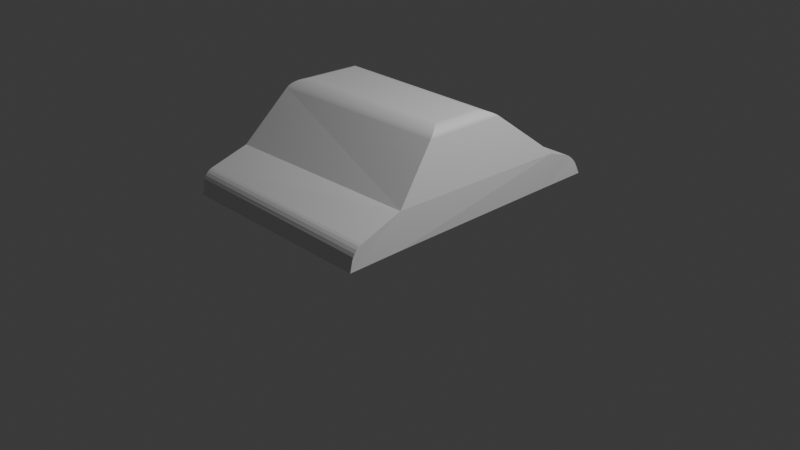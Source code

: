 # Source: FIRST.blend  (saved by Blender 4.3.34; exported with 4.5.12 LTS)
import bpy
from mathutils import Matrix  # noqa: F401  (used for matrix-valued properties, if any)

bpy.ops.wm.read_factory_settings(use_empty=True)
scene = bpy.context.scene
scene.name = 'Scene'

# ---- collections
col_collection = bpy.data.collections.new('Collection'); scene.collection.children.link(col_collection)

# ---- materials (node trees are filled in below, after node groups)
mat_material = bpy.data.materials.new('Material')
mat_material.alpha_threshold = 0.0
mat_material.roughness = 0.5
mat_material.line_color = (0.0, 0.0, 0.0, 1.0)

# ---- material node trees
mat_material.use_nodes = True; mat_material.node_tree.nodes.clear()
_N = mat_material.node_tree.nodes; _L = mat_material.node_tree.links
n0 = _N.new('ShaderNodeOutputMaterial'); n0.name = 'Material Output'; n0.location = (300, 300)
n1 = _N.new('ShaderNodeBsdfPrincipled'); n1.name = 'Principled BSDF'; n1.location = (10, 300)
n1.inputs[3].default_value = 1.45
_L.new(n1.outputs[0], n0.inputs[0])
n0.is_active_output = True

# ---- world
world_world = bpy.data.worlds.new('World'); scene.world = world_world
world_world.use_nodes = True; world_world.node_tree.nodes.clear()
_N = world_world.node_tree.nodes; _L = world_world.node_tree.links
n0 = _N.new('ShaderNodeOutputWorld'); n0.name = 'World Output'; n0.location = (300, 300)
n1 = _N.new('ShaderNodeBackground'); n1.name = 'Background'; n1.location = (10, 300)
n1.inputs[0].default_value = (0.05088, 0.05088, 0.05088, 1.0)
_L.new(n1.outputs[0], n0.inputs[0])
n0.is_active_output = True
world_world.color = (0.05088, 0.05088, 0.05088)
world_world.sun_shadow_jitter_overblur = 0.0

# ---- cameras
cam_camera = bpy.data.cameras.new('Camera')
cam_camera.clip_end = 100.0
cam_camera.ortho_scale = 7.314

# ---- lights
light_light = bpy.data.lights.new('Light', 'POINT')
light_light.energy = 1000.0
light_light.shadow_soft_size = 0.1

# ---- meshes
me_cube = bpy.data.meshes.new('Cube')
me_cube.from_pydata([(1.088, 1.033, -1.317), (1.06, -0.9824, -1.29), (-1.125, 0.9907, -1.353), (-1.114, -1.032, -1.301), (-1.131, 0.9881, -1.348), (-1.114, -1.032, -1.301), (1.087, 1.027, -1.319), (1.06, -0.9824, -1.29), (-1.083, 1.0, -1.658), (-1.084, -1.0, -1.658), (1.083, 1.0, -1.658), (1.083, -1.0, -1.658), (-1.087, -1.59, -1.662), (1.086, -1.59, -1.662), (1.086, 1.476, -1.658), (-1.083, 1.476, -1.658), (-1.092, -1.568, -1.532), (-1.098, -1.464, -1.417), (-1.093, -1.559, -1.503), (-1.094, -1.542, -1.474), (-1.096, -1.519, -1.448), (-1.097, -1.492, -1.429), (1.076, -1.451, -1.439), (1.082, -1.562, -1.557), (1.077, -1.479, -1.452), (1.078, -1.507, -1.473), (1.08, -1.531, -1.499), (1.081, -1.55, -1.528), (1.084, 1.42, -1.549), (1.083, 1.251, -1.4), (1.083, 1.412, -1.536), (1.083, 1.403, -1.522), (1.083, 1.393, -1.508), (1.083, 1.381, -1.494), (1.082, 1.368, -1.481), (1.082, 1.354, -1.467), (1.082, 1.34, -1.455), (1.082, 1.325, -1.443), (1.082, 1.31, -1.432), (1.082, 1.295, -1.422), (1.083, 1.28, -1.413), (1.083, 1.265, -1.406), (-1.106, 1.272, -1.422), (-1.089, 1.436, -1.564), (-1.105, 1.287, -1.427), (-1.103, 1.302, -1.433), (-1.102, 1.317, -1.44), (-1.1, 1.332, -1.449), (-1.099, 1.347, -1.459), (-1.097, 1.362, -1.47), (-1.096, 1.376, -1.483), (-1.095, 1.389, -1.495), (-1.093, 1.401, -1.509), (-1.092, 1.412, -1.523), (-1.091, 1.421, -1.536), (-1.09, 1.43, -1.55), (0.8404, 0.1478, -0.7118), (0.9683, 0.3565, -0.791), (0.8537, 0.1612, -0.7122), (0.8672, 0.176, -0.7138), (0.8805, 0.1919, -0.7166), (0.8934, 0.2086, -0.7205), (0.9059, 0.226, -0.7254), (0.9177, 0.2437, -0.7313), (0.9286, 0.2615, -0.738), (0.9385, 0.2792, -0.7456), (0.9472, 0.2964, -0.7538), (0.9547, 0.313, -0.7626), (0.9607, 0.3287, -0.7718), (0.9653, 0.3433, -0.7813), (0.8352, -0.3413, -0.7081), (0.9592, -0.5252, -0.7895), (0.8482, -0.3548, -0.7085), (0.8613, -0.3693, -0.7101), (0.8743, -0.3844, -0.7128), (0.8869, -0.4001, -0.7167), (0.8991, -0.416, -0.7217), (0.9105, -0.4319, -0.7277), (0.9211, -0.4476, -0.7347), (0.9307, -0.4628, -0.7425), (0.9391, -0.4774, -0.751), (0.9463, -0.4912, -0.76), (0.9521, -0.5038, -0.7696), (0.9564, -0.5152, -0.7794), (-0.9026, 0.1952, -0.7388), (-1.023, 0.403, -0.8283), (-0.9153, 0.2093, -0.7398), (-0.928, 0.2246, -0.7421), (-0.9406, 0.2409, -0.7456), (-0.9529, 0.258, -0.7502), (-0.9648, 0.2755, -0.7559), (-0.9759, 0.2933, -0.7627), (-0.9862, 0.311, -0.7703), (-0.9956, 0.3285, -0.7788), (-1.004, 0.3454, -0.7879), (-1.011, 0.3616, -0.7975), (-1.016, 0.3767, -0.8076), (-1.021, 0.3906, -0.8179), (-0.9234, -0.3541, -0.7308), (-1.047, -0.5454, -0.8127), (-0.937, -0.3679, -0.7314), (-0.9507, -0.3826, -0.7331), (-0.9641, -0.3982, -0.7361), (-0.977, -0.4143, -0.7401), (-0.9894, -0.4307, -0.7452), (-1.001, -0.4472, -0.7513), (-1.012, -0.4635, -0.7583), (-1.021, -0.4795, -0.7661), (-1.029, -0.4948, -0.7746), (-1.036, -0.5092, -0.7836), (-1.041, -0.5226, -0.7931), (-1.045, -0.5347, -0.8028)], [], [(1, 71, 99, 3), (3, 99, 85, 2), (3, 2, 4, 5), (56, 84, 98, 70), (0, 57, 71, 1), (8, 4, 42, 44, 45, 46, 47, 48, 49, 50, 51, 52, 53, 54, 55, 43, 15), (0, 1, 7, 6), (1, 3, 5, 7), (8, 10, 11, 9), (9, 11, 13, 12), (5, 4, 8, 9), (6, 7, 11, 10), (11, 7, 22, 24, 25, 26, 27, 23, 13), (7, 5, 17, 22), (2, 0, 6, 4), (6, 10, 14, 28, 30, 31, 32, 33, 34, 35, 36, 37, 38, 39, 40, 41, 29), (4, 6, 29, 42), (10, 8, 15, 14), (5, 9, 12, 16, 18, 19, 20, 21, 17), (16, 23, 27, 18), (18, 27, 26, 19), (19, 26, 25, 20), (20, 25, 24, 21), (21, 24, 22, 17), (23, 16, 12, 13), (28, 43, 55, 30), (30, 55, 54, 31), (31, 54, 53, 32), (32, 53, 52, 33), (33, 52, 51, 34), (34, 51, 50, 35), (35, 50, 49, 36), (36, 49, 48, 37), (37, 48, 47, 38), (38, 47, 46, 39), (39, 46, 45, 40), (40, 45, 44, 41), (41, 44, 42, 29), (43, 28, 14, 15), (70, 98, 100, 72), (72, 100, 101, 73), (73, 101, 102, 74), (74, 102, 103, 75), (75, 103, 104, 76), (76, 104, 105, 77), (77, 105, 106, 78), (78, 106, 107, 79), (79, 107, 108, 80), (80, 108, 109, 81), (81, 109, 110, 82), (82, 110, 111, 83), (83, 111, 99, 71), (56, 70, 72, 58), (58, 72, 73, 59), (59, 73, 74, 60), (60, 74, 75, 61), (61, 75, 76, 62), (62, 76, 77, 63), (63, 77, 78, 64), (64, 78, 79, 65), (65, 79, 80, 66), (66, 80, 81, 67), (67, 81, 82, 68), (68, 82, 83, 69), (69, 83, 71, 57), (98, 84, 86, 100), (100, 86, 87, 101), (101, 87, 88, 102), (102, 88, 89, 103), (103, 89, 90, 104), (104, 90, 91, 105), (105, 91, 92, 106), (106, 92, 93, 107), (107, 93, 94, 108), (108, 94, 95, 109), (109, 95, 96, 110), (110, 96, 97, 111), (111, 97, 85, 99), (84, 56, 58, 86), (86, 58, 59, 87), (87, 59, 60, 88), (88, 60, 61, 89), (89, 61, 62, 90), (90, 62, 63, 91), (91, 63, 64, 92), (92, 64, 65, 93), (93, 65, 66, 94), (94, 66, 67, 95), (95, 67, 68, 96), (96, 68, 69, 97), (97, 69, 57, 85), (2, 85, 57, 0)])
_uv = me_cube.uv_layers.new(name='UVMap')
_uv.uv.foreach_set('vector', [0.3754, 0.7484, 0.4698, 0.7184, 0.5499, 0.9977, 0.375, 1.0, 0.3718, 0.0001619, 0.532, 0.06496, 0.5897, 0.25, 0.375, 0.25, 0.3718, 0.0001619, 0.375, 0.25, 0.375, 0.2267, 0.375, 0.0, 0.6041, 0.5499, 0.8568, 0.5274, 0.8464, 0.6586, 0.5229, 0.6826, 0.375, 0.5015, 0.5752, 0.5193, 0.4698, 0.7184, 0.3754, 0.7484, 0.375, 0.25, 0.375, 0.2267, 0.375, 0.2432, 0.375, 0.2441, 0.375, 0.245, 0.375, 0.2459, 0.375, 0.2469, 0.375, 0.2478, 0.375, 0.2488, 0.375, 0.2496, 0.375, 0.2498, 0.375, 0.2499, 0.375, 0.2499, 0.375, 0.25, 0.375, 0.25, 0.375, 0.25, 0.375, 0.25, 0.375, 0.5015, 0.3754, 0.7484, 0.375, 0.75, 0.375, 0.5, 0.3754, 0.7484, 0.375, 1.0, 0.375, 1.0, 0.375, 0.75, 0.125, 0.5, 0.375, 0.5, 0.375, 0.75, 0.125, 0.75, 0.125, 0.75, 0.375, 0.75, 0.375, 0.75, 0.125, 0.75, 0.375, 0.0, 0.375, 0.2267, 0.375, 0.25, 0.375, 0.0, 0.375, 0.5, 0.375, 0.75, 0.375, 0.75, 0.375, 0.5, 0.375, 0.75, 0.375, 0.75, 0.375, 0.75, 0.375, 0.75, 0.375, 0.75, 0.375, 0.75, 0.375, 0.75, 0.375, 0.75, 0.375, 0.75, 0.375, 0.75, 0.375, 1.0, 0.375, 1.0, 0.375, 0.75, 0.375, 0.25, 0.375, 0.5015, 0.375, 0.5, 0.375, 0.2267, 0.375, 0.5, 0.375, 0.5, 0.375, 0.5, 0.375, 0.5, 0.375, 0.5, 0.375, 0.5, 0.375, 0.5, 0.375, 0.5, 0.375, 0.5001, 0.375, 0.5001, 0.375, 0.5001, 0.375, 0.5, 0.375, 0.5, 0.375, 0.5, 0.375, 0.5, 0.375, 0.5, 0.375, 0.5, 0.375, 0.2267, 0.375, 0.5, 0.375, 0.5, 0.375, 0.2432, 0.375, 0.5, 0.125, 0.5, 0.125, 0.5, 0.375, 0.5, 0.375, 0.0, 0.375, 0.0, 0.375, 0.0, 0.375, 0.0, 0.375, 0.0, 0.375, 0.0, 0.375, 0.0, 0.375, 0.0, 0.375, 0.0, 0.2721, 0.3087, 0.375, 0.75, 0.375, 0.75, 0.3062, 0.2064, 0.3062, 0.2064, 0.375, 0.75, 0.375, 0.75, 0.3415, 0.1004, 0.3415, 0.1004, 0.375, 0.75, 0.375, 0.7499, 0.375, 0.0, 0.375, 1.0, 0.375, 0.75, 0.375, 0.75, 0.375, 1.0, 0.375, 1.0, 0.375, 0.75, 0.375, 0.75, 0.375, 1.0, 0.375, 0.75, 0.2721, 0.3087, 0.125, 0.75, 0.375, 0.75, 0.375, 0.5, 0.375, 0.25, 0.375, 0.25, 0.375, 0.5, 0.375, 0.5, 0.375, 0.25, 0.375, 0.25, 0.375, 0.5, 0.375, 0.5, 0.375, 0.25, 0.375, 0.2499, 0.375, 0.5, 0.375, 0.5, 0.375, 0.2499, 0.375, 0.2499, 0.375, 0.5, 0.375, 0.5, 0.375, 0.2499, 0.375, 0.2498, 0.375, 0.5001, 0.375, 0.5001, 0.375, 0.2498, 0.375, 0.2496, 0.375, 0.5001, 0.375, 0.5001, 0.375, 0.2496, 0.375, 0.2488, 0.375, 0.5001, 0.375, 0.5001, 0.375, 0.2488, 0.375, 0.2478, 0.375, 0.5, 0.375, 0.5, 0.375, 0.2478, 0.375, 0.2469, 0.375, 0.5, 0.375, 0.5, 0.375, 0.2469, 0.375, 0.2459, 0.375, 0.5, 0.375, 0.5, 0.375, 0.2459, 0.375, 0.245, 0.375, 0.5, 0.375, 0.5, 0.375, 0.245, 0.375, 0.2441, 0.375, 0.5, 0.375, 0.5, 0.375, 0.2441, 0.375, 0.2432, 0.375, 0.5, 0.375, 0.25, 0.375, 0.5, 0.375, 0.5, 0.375, 0.25, 0.5229, 0.6826, 0.8464, 0.6586, 0.8485, 0.6617, 0.5184, 0.6864, 0.5184, 0.6864, 0.8485, 0.6617, 0.8506, 0.665, 0.5136, 0.6905, 0.5136, 0.6905, 0.8506, 0.665, 0.8526, 0.6685, 0.5088, 0.6948, 0.5088, 0.6948, 0.8526, 0.6685, 0.8545, 0.6722, 0.5039, 0.6992, 0.5039, 0.6992, 0.8545, 0.6722, 0.8563, 0.6759, 0.4991, 0.7037, 0.4991, 0.7037, 0.8563, 0.6759, 0.858, 0.6797, 0.4944, 0.7081, 0.4944, 0.7081, 0.858, 0.6797, 0.8594, 0.6835, 0.4897, 0.713, 0.4866, 0.7165, 0.5783, 0.9939, 0.5694, 0.995, 0.4811, 0.7172, 0.4811, 0.7172, 0.5694, 0.995, 0.5654, 0.9959, 0.4786, 0.7171, 0.4786, 0.7171, 0.5654, 0.9959, 0.5614, 0.9967, 0.4762, 0.7172, 0.4762, 0.7172, 0.5614, 0.9967, 0.5574, 0.9972, 0.4739, 0.7174, 0.4739, 0.7174, 0.5574, 0.9972, 0.5536, 0.9976, 0.4718, 0.7178, 0.4718, 0.7178, 0.5536, 0.9976, 0.5499, 0.9977, 0.4698, 0.7184, 0.6041, 0.5499, 0.5229, 0.6826, 0.5184, 0.6864, 0.6043, 0.5463, 0.6043, 0.5463, 0.5184, 0.6864, 0.5136, 0.6905, 0.6048, 0.5424, 0.6048, 0.5424, 0.5136, 0.6905, 0.5088, 0.6948, 0.6055, 0.5382, 0.6055, 0.5382, 0.5088, 0.6948, 0.5039, 0.6992, 0.6064, 0.5337, 0.6064, 0.5337, 0.5039, 0.6992, 0.4991, 0.7037, 0.6075, 0.5291, 0.6075, 0.5291, 0.4991, 0.7037, 0.4944, 0.7081, 0.6087, 0.5244, 0.6087, 0.5244, 0.4944, 0.7081, 0.4826, 0.7108, 0.5966, 0.5245, 0.5966, 0.5245, 0.4826, 0.7108, 0.4802, 0.7127, 0.5935, 0.5231, 0.5935, 0.5231, 0.4802, 0.7127, 0.478, 0.7143, 0.59, 0.522, 0.59, 0.522, 0.478, 0.7143, 0.4759, 0.7156, 0.5864, 0.521, 0.5864, 0.521, 0.4759, 0.7156, 0.4738, 0.7167, 0.5827, 0.5203, 0.5827, 0.5203, 0.4738, 0.7167, 0.4717, 0.7176, 0.579, 0.5197, 0.579, 0.5197, 0.4717, 0.7176, 0.4698, 0.7184, 0.5752, 0.5193, 0.8464, 0.6586, 0.8568, 0.5274, 0.859, 0.5239, 0.8485, 0.6617, 0.8485, 0.6617, 0.859, 0.5239, 0.8614, 0.5201, 0.8506, 0.665, 0.8506, 0.665, 0.8614, 0.5201, 0.8637, 0.5161, 0.8526, 0.6685, 0.8526, 0.6685, 0.8637, 0.5161, 0.8659, 0.512, 0.8545, 0.6722, 0.8545, 0.6722, 0.8659, 0.512, 0.8682, 0.5077, 0.8563, 0.6759, 0.8563, 0.6759, 0.8682, 0.5077, 0.8703, 0.5033, 0.858, 0.6797, 0.858, 0.6797, 0.8703, 0.5033, 0.875, 0.5, 0.864, 0.6828, 0.5591, 0.07615, 0.625, 0.25, 0.6108, 0.2477, 0.5489, 0.07404, 0.5489, 0.07404, 0.6108, 0.2477, 0.6068, 0.2485, 0.5455, 0.07186, 0.5455, 0.07186, 0.6068, 0.2485, 0.6026, 0.2492, 0.5421, 0.06986, 0.5421, 0.06986, 0.6026, 0.2492, 0.5984, 0.2496, 0.5387, 0.06803, 0.5387, 0.06803, 0.5984, 0.2496, 0.594, 0.2499, 0.5353, 0.06639, 0.5353, 0.06639, 0.594, 0.2499, 0.5897, 0.25, 0.532, 0.06496, 0.8568, 0.5274, 0.6041, 0.5499, 0.6043, 0.5463, 0.859, 0.5239, 0.859, 0.5239, 0.6043, 0.5463, 0.6048, 0.5424, 0.8614, 0.5201, 0.8614, 0.5201, 0.6048, 0.5424, 0.6055, 0.5382, 0.8637, 0.5161, 0.8637, 0.5161, 0.6055, 0.5382, 0.6064, 0.5337, 0.8659, 0.512, 0.8659, 0.512, 0.6064, 0.5337, 0.6075, 0.5291, 0.8682, 0.5077, 0.8682, 0.5077, 0.6075, 0.5291, 0.6087, 0.5244, 0.8703, 0.5033, 0.8703, 0.5033, 0.6087, 0.5244, 0.6088, 0.5217, 0.8722, 0.5002, 0.6248, 0.2528, 0.606, 0.5189, 0.5961, 0.5189, 0.6138, 0.2521, 0.6138, 0.2521, 0.5961, 0.5189, 0.5917, 0.5193, 0.6088, 0.2514, 0.6088, 0.2514, 0.5917, 0.5193, 0.5874, 0.5195, 0.6037, 0.2508, 0.6037, 0.2508, 0.5874, 0.5195, 0.5831, 0.5196, 0.5989, 0.2503, 0.5989, 0.2503, 0.5831, 0.5196, 0.5791, 0.5195, 0.5942, 0.2501, 0.5942, 0.2501, 0.5791, 0.5195, 0.5752, 0.5193, 0.5897, 0.25, 0.375, 0.25, 0.5897, 0.25, 0.5752, 0.5193, 0.375, 0.5015])
me_cube.materials.append(mat_material)
me_cube.use_mirror_vertex_groups = False
me_cube.update()

# ---- objects
ob_cube = bpy.data.objects.new('Cube', me_cube)
ob_light = bpy.data.objects.new('Light', light_light)
ob_camera = bpy.data.objects.new('Camera', cam_camera)

# ---- transforms, parenting, visibility, modifiers, constraints
ob_cube.location = (0.0, 0.0, 2.084)
ob_cube.scale = (1.0, 1.0, 1.01)
ob_cube.lock_rotations_4d = False
ob_cube.empty_display_type = 'ARROWS'
ob_cube.lineart.crease_threshold = 0.0
ob_light.location = (4.076, 1.005, 5.904)
ob_light.rotation_euler = (0.6503, 0.05522, 1.866)
ob_light.lock_rotations_4d = False
ob_light.empty_display_type = 'ARROWS'
ob_light.color = (0.0, 0.0, 0.0, 0.0)
ob_light.lineart.crease_threshold = 0.0
ob_camera.location = (7.359, -6.926, 4.958)
ob_camera.rotation_euler = (1.109, 0.0, 0.8149)
ob_camera.lock_rotations_4d = False
ob_camera.empty_display_type = 'ARROWS'
ob_camera.color = (0.0, 0.0, 0.0, 0.0)
ob_camera.display_type = 'WIRE'
ob_camera.lineart.crease_threshold = 0.0

# ---- collection membership
col_collection.objects.link(ob_cube)
col_collection.objects.link(ob_light)
col_collection.objects.link(ob_camera)

# ---- scene / render settings (as saved in the file)
scene.camera = ob_camera
scene.frame_start = 1; scene.frame_end = 250; scene.frame_set(2)
scene.render.engine = 'BLENDER_EEVEE_NEXT'
bpy.context.view_layer.update()
